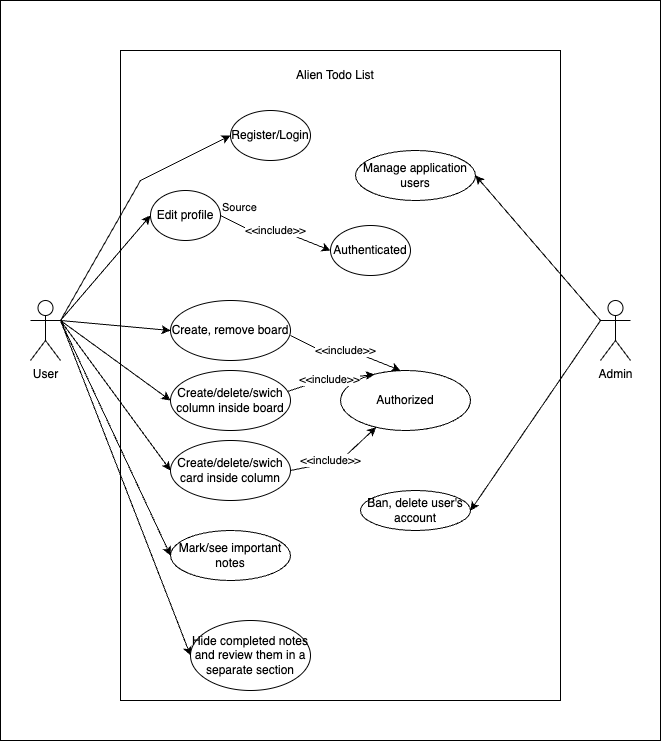

The diagram above was exported from draw.io. Its source (the exported page's mxGraphModel, read from the mxfile embedded in the PNG):
<mxGraphModel dx="2037" dy="927" grid="1" gridSize="10" guides="1" tooltips="1" connect="1" arrows="1" fold="1" page="1" pageScale="1" pageWidth="827" pageHeight="1169" math="0" shadow="0">
  <root>
    <mxCell id="0" />
    <mxCell id="1" parent="0" />
    <mxCell id="Zf7U0Hnj97elYR_mq5vO-1" value="" style="rounded=0;whiteSpace=wrap;html=1;" vertex="1" parent="1">
      <mxGeometry y="90" width="660" height="740" as="geometry" />
    </mxCell>
    <mxCell id="Pasv-3Bvhlvr5_TKB5BM-1" value="User&lt;br&gt;" style="shape=umlActor;verticalLabelPosition=bottom;verticalAlign=top;html=1;outlineConnect=0;" vertex="1" parent="1">
      <mxGeometry x="30" y="390" width="30" height="60" as="geometry" />
    </mxCell>
    <mxCell id="Pasv-3Bvhlvr5_TKB5BM-5" value="" style="rounded=0;whiteSpace=wrap;html=1;" vertex="1" parent="1">
      <mxGeometry x="120" y="140" width="440" height="650" as="geometry" />
    </mxCell>
    <mxCell id="Pasv-3Bvhlvr5_TKB5BM-6" value="Admin" style="shape=umlActor;verticalLabelPosition=bottom;verticalAlign=top;html=1;outlineConnect=0;" vertex="1" parent="1">
      <mxGeometry x="600" y="390" width="30" height="60" as="geometry" />
    </mxCell>
    <mxCell id="Pasv-3Bvhlvr5_TKB5BM-8" value="Edit profile" style="ellipse;whiteSpace=wrap;html=1;" vertex="1" parent="1">
      <mxGeometry x="150" y="280" width="70" height="50" as="geometry" />
    </mxCell>
    <mxCell id="Pasv-3Bvhlvr5_TKB5BM-9" value="Authenticated" style="ellipse;whiteSpace=wrap;html=1;" vertex="1" parent="1">
      <mxGeometry x="330" y="315" width="80" height="50" as="geometry" />
    </mxCell>
    <mxCell id="Pasv-3Bvhlvr5_TKB5BM-10" value="&amp;lt;&amp;lt;include&amp;gt;&amp;gt;" style="endArrow=classic;html=1;rounded=0;exitX=1;exitY=0.5;exitDx=0;exitDy=0;entryX=0;entryY=0.5;entryDx=0;entryDy=0;" edge="1" parent="1" source="Pasv-3Bvhlvr5_TKB5BM-8" target="Pasv-3Bvhlvr5_TKB5BM-9">
      <mxGeometry relative="1" as="geometry">
        <mxPoint x="220" y="190" as="sourcePoint" />
        <mxPoint x="380" y="190" as="targetPoint" />
        <Array as="points">
          <mxPoint x="250" y="320" />
          <mxPoint x="280" y="320" />
        </Array>
      </mxGeometry>
    </mxCell>
    <mxCell id="Pasv-3Bvhlvr5_TKB5BM-12" value="Source" style="edgeLabel;resizable=0;html=1;align=left;verticalAlign=bottom;" connectable="0" vertex="1" parent="Pasv-3Bvhlvr5_TKB5BM-10">
      <mxGeometry x="-1" relative="1" as="geometry" />
    </mxCell>
    <mxCell id="Pasv-3Bvhlvr5_TKB5BM-13" value="Register/Login" style="ellipse;whiteSpace=wrap;html=1;" vertex="1" parent="1">
      <mxGeometry x="230" y="200" width="80" height="50" as="geometry" />
    </mxCell>
    <mxCell id="Pasv-3Bvhlvr5_TKB5BM-18" value="" style="endArrow=classic;html=1;rounded=0;entryX=0;entryY=0.5;entryDx=0;entryDy=0;exitX=1;exitY=0.3333333333333333;exitDx=0;exitDy=0;exitPerimeter=0;" edge="1" parent="1" source="Pasv-3Bvhlvr5_TKB5BM-1" target="Pasv-3Bvhlvr5_TKB5BM-8">
      <mxGeometry width="50" height="50" relative="1" as="geometry">
        <mxPoint x="150" y="190" as="sourcePoint" />
        <mxPoint x="200" y="140" as="targetPoint" />
        <Array as="points" />
      </mxGeometry>
    </mxCell>
    <mxCell id="Pasv-3Bvhlvr5_TKB5BM-19" value="" style="endArrow=classic;html=1;rounded=0;entryX=0;entryY=0.5;entryDx=0;entryDy=0;exitX=1;exitY=0.3333333333333333;exitDx=0;exitDy=0;exitPerimeter=0;" edge="1" parent="1" source="Pasv-3Bvhlvr5_TKB5BM-1" target="Pasv-3Bvhlvr5_TKB5BM-13">
      <mxGeometry width="50" height="50" relative="1" as="geometry">
        <mxPoint x="80" y="280" as="sourcePoint" />
        <mxPoint x="180" y="190" as="targetPoint" />
        <Array as="points">
          <mxPoint x="140" y="270" />
        </Array>
      </mxGeometry>
    </mxCell>
    <mxCell id="Pasv-3Bvhlvr5_TKB5BM-20" value="Ban, delete user's account" style="ellipse;whiteSpace=wrap;html=1;" vertex="1" parent="1">
      <mxGeometry x="360" y="580" width="110" height="40" as="geometry" />
    </mxCell>
    <mxCell id="Pasv-3Bvhlvr5_TKB5BM-21" value="" style="endArrow=classic;html=1;rounded=0;exitX=0;exitY=0.3333333333333333;exitDx=0;exitDy=0;exitPerimeter=0;entryX=1;entryY=0.5;entryDx=0;entryDy=0;" edge="1" parent="1" source="Pasv-3Bvhlvr5_TKB5BM-6" target="Pasv-3Bvhlvr5_TKB5BM-20">
      <mxGeometry width="50" height="50" relative="1" as="geometry">
        <mxPoint x="520" y="140" as="sourcePoint" />
        <mxPoint x="600" y="230" as="targetPoint" />
      </mxGeometry>
    </mxCell>
    <mxCell id="Pasv-3Bvhlvr5_TKB5BM-22" value="Create, remove board" style="ellipse;whiteSpace=wrap;html=1;" vertex="1" parent="1">
      <mxGeometry x="170" y="390" width="120" height="60" as="geometry" />
    </mxCell>
    <mxCell id="Pasv-3Bvhlvr5_TKB5BM-23" value="Create/delete/swich column inside board" style="ellipse;whiteSpace=wrap;html=1;" vertex="1" parent="1">
      <mxGeometry x="170" y="460" width="120" height="60" as="geometry" />
    </mxCell>
    <mxCell id="Pasv-3Bvhlvr5_TKB5BM-24" value="Create/delete/swich card inside column" style="ellipse;whiteSpace=wrap;html=1;" vertex="1" parent="1">
      <mxGeometry x="170" y="530" width="120" height="60" as="geometry" />
    </mxCell>
    <mxCell id="Pasv-3Bvhlvr5_TKB5BM-25" value="Authorized" style="ellipse;whiteSpace=wrap;html=1;" vertex="1" parent="1">
      <mxGeometry x="340" y="460" width="130" height="60" as="geometry" />
    </mxCell>
    <mxCell id="Pasv-3Bvhlvr5_TKB5BM-26" value="&amp;lt;&amp;lt;include&amp;gt;&amp;gt;" style="endArrow=classic;html=1;rounded=0;exitX=1;exitY=0.5;exitDx=0;exitDy=0;entryX=0;entryY=0.5;entryDx=0;entryDy=0;" edge="1" parent="1">
      <mxGeometry relative="1" as="geometry">
        <mxPoint x="290" y="425" as="sourcePoint" />
        <mxPoint x="400" y="460" as="targetPoint" />
        <Array as="points">
          <mxPoint x="320" y="440" />
          <mxPoint x="350" y="440" />
        </Array>
      </mxGeometry>
    </mxCell>
    <mxCell id="Pasv-3Bvhlvr5_TKB5BM-28" value="&amp;lt;&amp;lt;include&amp;gt;&amp;gt;" style="endArrow=classic;html=1;rounded=0;exitX=1;exitY=0.5;exitDx=0;exitDy=0;" edge="1" parent="1" source="Pasv-3Bvhlvr5_TKB5BM-24" target="Pasv-3Bvhlvr5_TKB5BM-25">
      <mxGeometry x="-0.1754" y="2" relative="1" as="geometry">
        <mxPoint x="300" y="555" as="sourcePoint" />
        <mxPoint x="410" y="590" as="targetPoint" />
        <Array as="points">
          <mxPoint x="340" y="550" />
        </Array>
        <mxPoint as="offset" />
      </mxGeometry>
    </mxCell>
    <mxCell id="Pasv-3Bvhlvr5_TKB5BM-31" value="&amp;lt;&amp;lt;include&amp;gt;&amp;gt;" style="endArrow=classic;html=1;rounded=0;exitX=0.975;exitY=0.35;exitDx=0;exitDy=0;entryX=0.262;entryY=0.067;entryDx=0;entryDy=0;entryPerimeter=0;exitPerimeter=0;" edge="1" parent="1" source="Pasv-3Bvhlvr5_TKB5BM-23" target="Pasv-3Bvhlvr5_TKB5BM-25">
      <mxGeometry relative="1" as="geometry">
        <mxPoint x="260" y="470" as="sourcePoint" />
        <mxPoint x="370" y="505" as="targetPoint" />
        <Array as="points">
          <mxPoint x="320" y="470" />
        </Array>
      </mxGeometry>
    </mxCell>
    <mxCell id="Pasv-3Bvhlvr5_TKB5BM-33" value="" style="endArrow=classic;html=1;rounded=0;entryX=0;entryY=0.5;entryDx=0;entryDy=0;exitX=1;exitY=0.3333333333333333;exitDx=0;exitDy=0;exitPerimeter=0;" edge="1" parent="1" source="Pasv-3Bvhlvr5_TKB5BM-1" target="Pasv-3Bvhlvr5_TKB5BM-22">
      <mxGeometry width="50" height="50" relative="1" as="geometry">
        <mxPoint x="50" y="320" as="sourcePoint" />
        <mxPoint x="140" y="365" as="targetPoint" />
      </mxGeometry>
    </mxCell>
    <mxCell id="Pasv-3Bvhlvr5_TKB5BM-34" value="" style="endArrow=classic;html=1;rounded=0;entryX=0;entryY=0.5;entryDx=0;entryDy=0;exitX=1;exitY=0.3333333333333333;exitDx=0;exitDy=0;exitPerimeter=0;" edge="1" parent="1" source="Pasv-3Bvhlvr5_TKB5BM-1" target="Pasv-3Bvhlvr5_TKB5BM-24">
      <mxGeometry width="50" height="50" relative="1" as="geometry">
        <mxPoint x="40" y="590" as="sourcePoint" />
        <mxPoint x="90" y="540" as="targetPoint" />
      </mxGeometry>
    </mxCell>
    <mxCell id="Pasv-3Bvhlvr5_TKB5BM-35" value="" style="endArrow=classic;html=1;rounded=0;entryX=0;entryY=0.5;entryDx=0;entryDy=0;exitX=1;exitY=0.3333333333333333;exitDx=0;exitDy=0;exitPerimeter=0;" edge="1" parent="1" source="Pasv-3Bvhlvr5_TKB5BM-1" target="Pasv-3Bvhlvr5_TKB5BM-23">
      <mxGeometry width="50" height="50" relative="1" as="geometry">
        <mxPoint x="80" y="280" as="sourcePoint" />
        <mxPoint x="80" y="400" as="targetPoint" />
      </mxGeometry>
    </mxCell>
    <mxCell id="Pasv-3Bvhlvr5_TKB5BM-37" value="Alien Todo List" style="text;html=1;strokeColor=none;fillColor=none;align=center;verticalAlign=middle;whiteSpace=wrap;rounded=0;" vertex="1" parent="1">
      <mxGeometry x="290" y="150" width="90" height="30" as="geometry" />
    </mxCell>
    <mxCell id="Pasv-3Bvhlvr5_TKB5BM-38" value="Mark/see important notes" style="ellipse;whiteSpace=wrap;html=1;" vertex="1" parent="1">
      <mxGeometry x="170" y="620" width="120" height="50" as="geometry" />
    </mxCell>
    <mxCell id="Pasv-3Bvhlvr5_TKB5BM-40" value="Hide completed notes and review them in a separate section" style="ellipse;whiteSpace=wrap;html=1;" vertex="1" parent="1">
      <mxGeometry x="190" y="710" width="120" height="70" as="geometry" />
    </mxCell>
    <mxCell id="Pasv-3Bvhlvr5_TKB5BM-41" value="" style="endArrow=classic;html=1;rounded=0;entryX=0;entryY=0.5;entryDx=0;entryDy=0;exitX=1;exitY=0.3333333333333333;exitDx=0;exitDy=0;exitPerimeter=0;" edge="1" parent="1" source="Pasv-3Bvhlvr5_TKB5BM-1" target="Pasv-3Bvhlvr5_TKB5BM-40">
      <mxGeometry width="50" height="50" relative="1" as="geometry">
        <mxPoint x="30" y="635" as="sourcePoint" />
        <mxPoint x="80" y="585" as="targetPoint" />
      </mxGeometry>
    </mxCell>
    <mxCell id="Pasv-3Bvhlvr5_TKB5BM-42" value="" style="endArrow=classic;html=1;rounded=0;entryX=0;entryY=0.5;entryDx=0;entryDy=0;exitX=1;exitY=0.3333333333333333;exitDx=0;exitDy=0;exitPerimeter=0;" edge="1" parent="1" source="Pasv-3Bvhlvr5_TKB5BM-1" target="Pasv-3Bvhlvr5_TKB5BM-38">
      <mxGeometry width="50" height="50" relative="1" as="geometry">
        <mxPoint x="50" y="670" as="sourcePoint" />
        <mxPoint x="100" y="620" as="targetPoint" />
      </mxGeometry>
    </mxCell>
    <mxCell id="Pasv-3Bvhlvr5_TKB5BM-43" value="Manage application users" style="ellipse;whiteSpace=wrap;html=1;" vertex="1" parent="1">
      <mxGeometry x="355" y="240" width="120" height="50" as="geometry" />
    </mxCell>
    <mxCell id="Pasv-3Bvhlvr5_TKB5BM-44" value="" style="endArrow=classic;html=1;rounded=0;entryX=1;entryY=0.5;entryDx=0;entryDy=0;exitX=0;exitY=0.3333333333333333;exitDx=0;exitDy=0;exitPerimeter=0;" edge="1" parent="1" source="Pasv-3Bvhlvr5_TKB5BM-6" target="Pasv-3Bvhlvr5_TKB5BM-43">
      <mxGeometry width="50" height="50" relative="1" as="geometry">
        <mxPoint x="340" y="480" as="sourcePoint" />
        <mxPoint x="390" y="430" as="targetPoint" />
      </mxGeometry>
    </mxCell>
  </root>
</mxGraphModel>